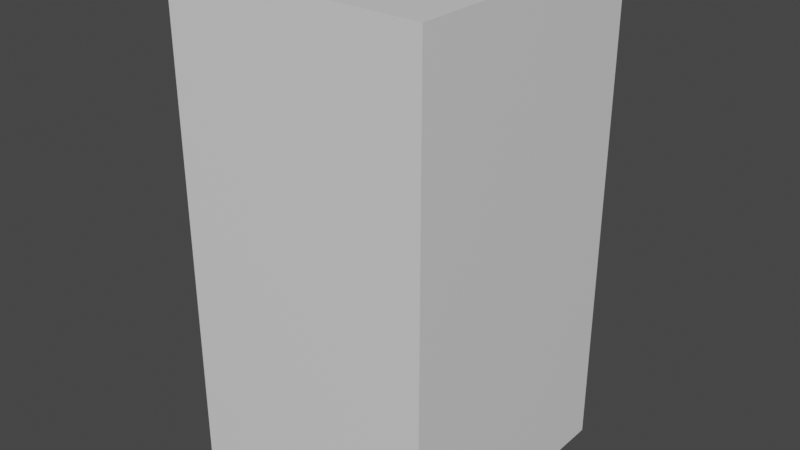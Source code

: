 # Source: pistol_grip.blend  (saved by Blender 3.0.42; exported with 4.5.12 LTS)
import bpy
from mathutils import Matrix  # noqa: F401  (used for matrix-valued properties, if any)

bpy.ops.wm.read_factory_settings(use_empty=True)
scene = bpy.context.scene
scene.name = 'Scene'

# ---- collections
col_collection = bpy.data.collections.new('Collection'); scene.collection.children.link(col_collection)

# ---- materials (node trees are filled in below, after node groups)
mat_material_001 = bpy.data.materials.new('Material.001')
mat_material_001.alpha_threshold = 0.0
mat_material_001.use_transparent_shadow = False
mat_material_001.line_color = (0.0, 0.0, 0.0, 1.0)

# ---- material node trees
mat_material_001.use_nodes = True; mat_material_001.node_tree.nodes.clear()
_N = mat_material_001.node_tree.nodes; _L = mat_material_001.node_tree.links
n0 = _N.new('ShaderNodeOutputMaterial'); n0.name = 'Material Output'; n0.location = (300, 300)
n1 = _N.new('ShaderNodeBsdfPrincipled'); n1.name = 'Principled BSDF'; n1.location = (10, 300)
n1.distribution = 'GGX'
n1.subsurface_method = 'RANDOM_WALK_SKIN'
n1.inputs[2].default_value = 0.4
n1.inputs[3].default_value = 1.45
n1.inputs[27].default_value = (0.0, 0.0, 0.0, 1.0)
n1.inputs[28].default_value = 1.0
_L.new(n1.outputs[0], n0.inputs[0])
n0.is_active_output = True

# ---- world
world_world = bpy.data.worlds.new('World'); scene.world = world_world
world_world.use_nodes = True; world_world.node_tree.nodes.clear()
_N = world_world.node_tree.nodes; _L = world_world.node_tree.links
n0 = _N.new('ShaderNodeOutputWorld'); n0.name = 'World Output'; n0.location = (300, 300)
n1 = _N.new('ShaderNodeBackground'); n1.name = 'Background'; n1.location = (10, 300)
n1.inputs[0].default_value = (0.05088, 0.05088, 0.05088, 1.0)
_L.new(n1.outputs[0], n0.inputs[0])
n0.is_active_output = True
world_world.color = (0.05088, 0.05088, 0.05088)
world_world.use_sun_shadow = False
world_world.sun_shadow_jitter_overblur = 0.0

# ---- meshes
me_cube_001 = bpy.data.meshes.new('Cube.001')
me_cube_001.from_pydata([(0.04219, 0.03935, -0.01182), (0.04219, 0.03935, -0.1697), (0.04219, -0.0469, -0.01182), (0.04219, -0.0469, -0.1697), (-0.04219, 0.03935, -0.01182), (-0.04219, 0.03935, -0.1697), (-0.04219, -0.0469, -0.01182), (-0.04219, -0.0469, -0.1697)], [], [(0, 4, 6, 2), (3, 2, 6, 7), (7, 6, 4, 5), (5, 1, 3, 7), (1, 0, 2, 3), (5, 4, 0, 1)])
_uv = me_cube_001.uv_layers.new(name='UVMap')
_uv.uv.foreach_set('vector', [0.625, 0.5, 0.875, 0.5, 0.875, 0.75, 0.625, 0.75, 0.375, 0.75, 0.625, 0.75, 0.625, 1.0, 0.375, 1.0, 0.375, 0.0, 0.625, 0.0, 0.625, 0.25, 0.375, 0.25, 0.125, 0.5, 0.375, 0.5, 0.375, 0.75, 0.125, 0.75, 0.375, 0.5, 0.625, 0.5, 0.625, 0.75, 0.375, 0.75, 0.375, 0.25, 0.625, 0.25, 0.625, 0.5, 0.375, 0.5])
me_cube_001.materials.append(mat_material_001)
me_cube_001.use_remesh_preserve_volume = False
me_cube_001.use_remesh_preserve_attributes = False
me_cube_001.use_mirror_vertex_groups = False
me_cube_001.update()

# ---- objects
ob_grip = bpy.data.objects.new('grip', me_cube_001)

# ---- transforms, parenting, visibility, modifiers, constraints
ob_grip.location = (0.0, 0.0, 0.0)
ob_grip.lock_rotations_4d = False
ob_grip.empty_display_type = 'ARROWS'
ob_grip.lineart.crease_threshold = 0.0

# ---- collection membership
col_collection.objects.link(ob_grip)

# ---- scene / render settings (as saved in the file)
scene.frame_start = 1; scene.frame_end = 250; scene.frame_set(1)
scene.render.engine = 'BLENDER_EEVEE_NEXT'
scene.cycles.sampling_pattern = 'TABULATED_SOBOL'
scene.cycles.use_light_tree = False
scene.view_settings.view_transform = 'Filmic'
bpy.context.view_layer.update()

# ---- added for rendering (the .blend has no active camera and no usable light): camera, sun
cam_auto = bpy.data.cameras.new('AutoCamera')
cam_auto.lens = 50.0
cam_auto.sensor_width = 36.0
cam_auto.clip_end = 1000.0
ob_auto_camera = bpy.data.objects.new('AutoCamera', cam_auto)
scene.collection.objects.link(ob_auto_camera)
ob_auto_camera.location = (0.185045, -0.225827, 0.0572874)
ob_auto_camera.rotation_euler = (1.09748, -7.21219e-08, 0.694738)
scene.camera = ob_auto_camera
light_auto_sun = bpy.data.lights.new('AutoSun', 'SUN')
light_auto_sun.energy = 3.0
light_auto_sun.angle = 0.0523599
ob_auto_sun = bpy.data.objects.new('AutoSun', light_auto_sun)
scene.collection.objects.link(ob_auto_sun)
ob_auto_sun.rotation_euler = (0.872665, 0.174533, 0.523599)
bpy.context.view_layer.update()
